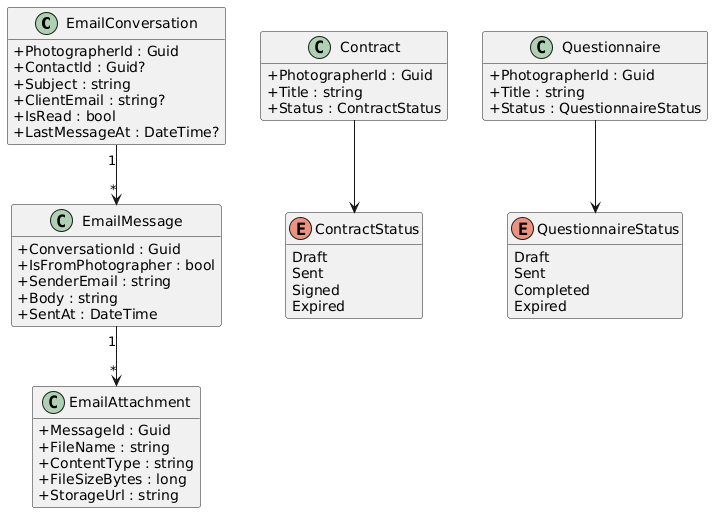

The diagram above was rendered by PlantUML. Its source (embedded in the PNG):
@startuml
skinparam classAttributeIconSize 0
skinparam linetype ortho
hide empty methods

class EmailConversation {
  +PhotographerId : Guid
  +ContactId : Guid?
  +Subject : string
  +ClientEmail : string?
  +IsRead : bool
  +LastMessageAt : DateTime?
}

class EmailMessage {
  +ConversationId : Guid
  +IsFromPhotographer : bool
  +SenderEmail : string
  +Body : string
  +SentAt : DateTime
}

class EmailAttachment {
  +MessageId : Guid
  +FileName : string
  +ContentType : string
  +FileSizeBytes : long
  +StorageUrl : string
}

class Contract {
  +PhotographerId : Guid
  +Title : string
  +Status : ContractStatus
}

class Questionnaire {
  +PhotographerId : Guid
  +Title : string
  +Status : QuestionnaireStatus
}

enum ContractStatus {
  Draft
  Sent
  Signed
  Expired
}

enum QuestionnaireStatus {
  Draft
  Sent
  Completed
  Expired
}

EmailConversation "1" --> "*" EmailMessage
EmailMessage "1" --> "*" EmailAttachment
Contract --> ContractStatus
Questionnaire --> QuestionnaireStatus

@enduml